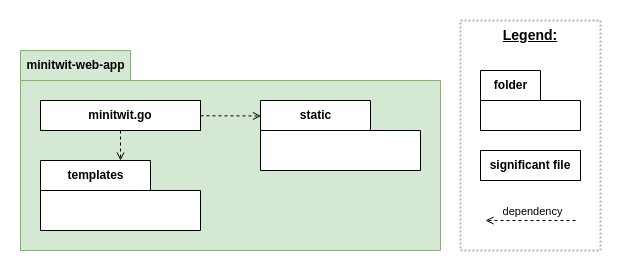

The diagram above was exported from draw.io. Its source (the exported page's mxGraphModel, read from the mxfile embedded in the PNG):
<mxGraphModel dx="1019" dy="1865" grid="1" gridSize="10" guides="1" tooltips="1" connect="1" arrows="1" fold="1" page="1" pageScale="1" pageWidth="850" pageHeight="1100" math="0" shadow="0">
  <root>
    <mxCell id="0" />
    <mxCell id="1" parent="0" />
    <mxCell id="168" value="" style="rounded=0;whiteSpace=wrap;html=1;strokeColor=none;" parent="1" vertex="1">
      <mxGeometry x="115" y="-750" width="620" height="270" as="geometry" />
    </mxCell>
    <mxCell id="152" value="minitwit-web-app" style="shape=folder;fontStyle=1;tabWidth=110;tabHeight=30;tabPosition=left;html=1;boundedLbl=1;labelInHeader=1;container=1;collapsible=0;fillColor=#d5e8d4;strokeColor=#82b366;" parent="1" vertex="1">
      <mxGeometry x="135" y="-700" width="420" height="200" as="geometry" />
    </mxCell>
    <mxCell id="153" value="" style="html=1;strokeColor=none;resizeWidth=1;resizeHeight=1;fillColor=none;part=1;connectable=0;allowArrows=0;deletable=0;" parent="152" vertex="1">
      <mxGeometry width="420" height="99.99999999999996" relative="1" as="geometry">
        <mxPoint y="30" as="offset" />
      </mxGeometry>
    </mxCell>
    <mxCell id="162" value="" style="group" parent="1" vertex="1" connectable="0">
      <mxGeometry x="575" y="-730" width="140" height="230" as="geometry" />
    </mxCell>
    <mxCell id="155" value="" style="rounded=0;whiteSpace=wrap;html=1;dashed=1;dashPattern=1 1;strokeWidth=2;strokeColor=#B3B3B3;" parent="162" vertex="1">
      <mxGeometry width="140" height="230" as="geometry" />
    </mxCell>
    <mxCell id="156" value="folder" style="shape=folder;fontStyle=1;tabWidth=60;tabHeight=30;tabPosition=left;html=1;boundedLbl=1;labelInHeader=1;container=1;collapsible=0;" parent="162" vertex="1">
      <mxGeometry x="20" y="50" width="100" height="60" as="geometry" />
    </mxCell>
    <mxCell id="157" value="" style="html=1;strokeColor=none;resizeWidth=1;resizeHeight=1;fillColor=none;part=1;connectable=0;allowArrows=0;deletable=0;" parent="156" vertex="1">
      <mxGeometry width="100" height="42" relative="1" as="geometry">
        <mxPoint y="30" as="offset" />
      </mxGeometry>
    </mxCell>
    <mxCell id="158" value="significant file" style="rounded=0;whiteSpace=wrap;html=1;fontStyle=1" parent="162" vertex="1">
      <mxGeometry x="20" y="130" width="100" height="30" as="geometry" />
    </mxCell>
    <mxCell id="159" value="Legend:" style="text;html=1;strokeColor=none;fillColor=none;align=center;verticalAlign=middle;whiteSpace=wrap;rounded=0;fontSize=14;fontStyle=5" parent="162" vertex="1">
      <mxGeometry x="40" width="60" height="30" as="geometry" />
    </mxCell>
    <mxCell id="160" value="" style="endArrow=open;html=1;dashed=1;endFill=0;" parent="162" edge="1">
      <mxGeometry width="50" height="50" relative="1" as="geometry">
        <mxPoint x="115" y="200" as="sourcePoint" />
        <mxPoint x="25" y="200" as="targetPoint" />
      </mxGeometry>
    </mxCell>
    <mxCell id="161" value="dependency" style="edgeLabel;html=1;align=center;verticalAlign=middle;resizable=0;points=[];" parent="160" vertex="1" connectable="0">
      <mxGeometry x="0.3216" y="1" relative="1" as="geometry">
        <mxPoint x="15" y="-11" as="offset" />
      </mxGeometry>
    </mxCell>
    <mxCell id="165" value="minitwit.go" style="rounded=0;whiteSpace=wrap;html=1;fontStyle=1" parent="1" vertex="1">
      <mxGeometry x="155.00000000000006" y="-650" width="160" height="30" as="geometry" />
    </mxCell>
    <mxCell id="129" value="static" style="shape=folder;fontStyle=1;tabWidth=110;tabHeight=30;tabPosition=left;html=1;boundedLbl=1;labelInHeader=1;container=1;collapsible=0;" parent="1" vertex="1">
      <mxGeometry x="375.00000000000006" y="-650" width="160" height="70" as="geometry" />
    </mxCell>
    <mxCell id="130" value="" style="html=1;strokeColor=none;resizeWidth=1;resizeHeight=1;fillColor=none;part=1;connectable=0;allowArrows=0;deletable=0;" parent="129" vertex="1">
      <mxGeometry width="160" height="35" relative="1" as="geometry">
        <mxPoint y="30" as="offset" />
      </mxGeometry>
    </mxCell>
    <mxCell id="167" value="" style="endArrow=open;html=1;dashed=1;endFill=0;entryX=0.003;entryY=0.221;entryDx=0;entryDy=0;entryPerimeter=0;" parent="1" source="165" target="129" edge="1">
      <mxGeometry width="50" height="50" relative="1" as="geometry">
        <mxPoint x="255" y="-590" as="sourcePoint" />
        <mxPoint x="255" y="-350" as="targetPoint" />
      </mxGeometry>
    </mxCell>
    <mxCell id="126" value="templates" style="shape=folder;fontStyle=1;tabWidth=110;tabHeight=30;tabPosition=left;html=1;boundedLbl=1;labelInHeader=1;container=1;collapsible=0;" parent="1" vertex="1">
      <mxGeometry x="155.00000000000006" y="-590" width="160" height="70" as="geometry" />
    </mxCell>
    <mxCell id="127" value="" style="html=1;strokeColor=none;resizeWidth=1;resizeHeight=1;fillColor=none;part=1;connectable=0;allowArrows=0;deletable=0;" parent="126" vertex="1">
      <mxGeometry width="160" height="35" relative="1" as="geometry">
        <mxPoint y="30" as="offset" />
      </mxGeometry>
    </mxCell>
    <mxCell id="136" value="" style="endArrow=open;html=1;dashed=1;endFill=0;" parent="1" source="165" target="126" edge="1">
      <mxGeometry width="50" height="50" relative="1" as="geometry">
        <mxPoint x="-246.03999999999996" y="-70" as="sourcePoint" />
        <mxPoint x="-57.039999999999964" y="20" as="targetPoint" />
      </mxGeometry>
    </mxCell>
  </root>
</mxGraphModel>